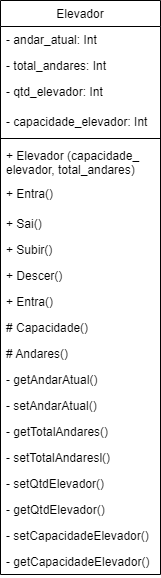

The diagram above was exported from draw.io. Its source (the exported page's mxGraphModel, read from the mxfile embedded in the PNG):
<mxGraphModel dx="880" dy="468" grid="1" gridSize="10" guides="1" tooltips="1" connect="1" arrows="1" fold="1" page="1" pageScale="1" pageWidth="827" pageHeight="1169" math="0" shadow="0">
  <root>
    <mxCell id="WIyWlLk6GJQsqaUBKTNV-0" />
    <mxCell id="WIyWlLk6GJQsqaUBKTNV-1" parent="WIyWlLk6GJQsqaUBKTNV-0" />
    <mxCell id="Wdo6GWypS7CO99Vetfix-0" value="Elevador" style="swimlane;fontStyle=0;align=center;verticalAlign=top;childLayout=stackLayout;horizontal=1;startSize=26;horizontalStack=0;resizeParent=1;resizeLast=0;collapsible=1;marginBottom=0;rounded=0;shadow=0;strokeWidth=1;" vertex="1" parent="WIyWlLk6GJQsqaUBKTNV-1">
      <mxGeometry x="360" y="120" width="160" height="574" as="geometry">
        <mxRectangle x="550" y="140" width="160" height="26" as="alternateBounds" />
      </mxGeometry>
    </mxCell>
    <mxCell id="Wdo6GWypS7CO99Vetfix-1" value="- andar_atual: Int" style="text;align=left;verticalAlign=top;spacingLeft=4;spacingRight=4;overflow=hidden;rotatable=0;points=[[0,0.5],[1,0.5]];portConstraint=eastwest;" vertex="1" parent="Wdo6GWypS7CO99Vetfix-0">
      <mxGeometry y="26" width="160" height="26" as="geometry" />
    </mxCell>
    <mxCell id="Wdo6GWypS7CO99Vetfix-2" value="- total_andares: Int " style="text;align=left;verticalAlign=top;spacingLeft=4;spacingRight=4;overflow=hidden;rotatable=0;points=[[0,0.5],[1,0.5]];portConstraint=eastwest;rounded=0;shadow=0;html=0;" vertex="1" parent="Wdo6GWypS7CO99Vetfix-0">
      <mxGeometry y="52" width="160" height="26" as="geometry" />
    </mxCell>
    <mxCell id="Wdo6GWypS7CO99Vetfix-4" value="- qtd_elevador: Int" style="text;align=left;verticalAlign=top;spacingLeft=4;spacingRight=4;overflow=hidden;rotatable=0;points=[[0,0.5],[1,0.5]];portConstraint=eastwest;rounded=0;shadow=0;html=0;" vertex="1" parent="Wdo6GWypS7CO99Vetfix-0">
      <mxGeometry y="78" width="160" height="30" as="geometry" />
    </mxCell>
    <mxCell id="Wdo6GWypS7CO99Vetfix-3" value="- capacidade_elevador: Int" style="text;align=left;verticalAlign=top;spacingLeft=4;spacingRight=4;overflow=hidden;rotatable=0;points=[[0,0.5],[1,0.5]];portConstraint=eastwest;rounded=0;shadow=0;html=0;" vertex="1" parent="Wdo6GWypS7CO99Vetfix-0">
      <mxGeometry y="108" width="160" height="26" as="geometry" />
    </mxCell>
    <mxCell id="Wdo6GWypS7CO99Vetfix-5" value="" style="line;html=1;strokeWidth=1;align=left;verticalAlign=middle;spacingTop=-1;spacingLeft=3;spacingRight=3;rotatable=0;labelPosition=right;points=[];portConstraint=eastwest;" vertex="1" parent="Wdo6GWypS7CO99Vetfix-0">
      <mxGeometry y="134" width="160" height="8" as="geometry" />
    </mxCell>
    <mxCell id="Wdo6GWypS7CO99Vetfix-6" value="+ Elevador (capacidade_&#10;elevador, total_andares)" style="text;align=left;verticalAlign=top;spacingLeft=4;spacingRight=4;overflow=hidden;rotatable=0;points=[[0,0.5],[1,0.5]];portConstraint=eastwest;" vertex="1" parent="Wdo6GWypS7CO99Vetfix-0">
      <mxGeometry y="142" width="160" height="38" as="geometry" />
    </mxCell>
    <mxCell id="Wdo6GWypS7CO99Vetfix-7" value="+ Entra()" style="text;align=left;verticalAlign=top;spacingLeft=4;spacingRight=4;overflow=hidden;rotatable=0;points=[[0,0.5],[1,0.5]];portConstraint=eastwest;" vertex="1" parent="Wdo6GWypS7CO99Vetfix-0">
      <mxGeometry y="180" width="160" height="30" as="geometry" />
    </mxCell>
    <mxCell id="Wdo6GWypS7CO99Vetfix-8" value="+ Sai()" style="text;align=left;verticalAlign=top;spacingLeft=4;spacingRight=4;overflow=hidden;rotatable=0;points=[[0,0.5],[1,0.5]];portConstraint=eastwest;" vertex="1" parent="Wdo6GWypS7CO99Vetfix-0">
      <mxGeometry y="210" width="160" height="26" as="geometry" />
    </mxCell>
    <mxCell id="Wdo6GWypS7CO99Vetfix-9" value="+ Subir()" style="text;align=left;verticalAlign=top;spacingLeft=4;spacingRight=4;overflow=hidden;rotatable=0;points=[[0,0.5],[1,0.5]];portConstraint=eastwest;" vertex="1" parent="Wdo6GWypS7CO99Vetfix-0">
      <mxGeometry y="236" width="160" height="26" as="geometry" />
    </mxCell>
    <mxCell id="Wdo6GWypS7CO99Vetfix-10" value="+ Descer()" style="text;align=left;verticalAlign=top;spacingLeft=4;spacingRight=4;overflow=hidden;rotatable=0;points=[[0,0.5],[1,0.5]];portConstraint=eastwest;" vertex="1" parent="Wdo6GWypS7CO99Vetfix-0">
      <mxGeometry y="262" width="160" height="26" as="geometry" />
    </mxCell>
    <mxCell id="Wdo6GWypS7CO99Vetfix-11" value="+ Entra()" style="text;align=left;verticalAlign=top;spacingLeft=4;spacingRight=4;overflow=hidden;rotatable=0;points=[[0,0.5],[1,0.5]];portConstraint=eastwest;" vertex="1" parent="Wdo6GWypS7CO99Vetfix-0">
      <mxGeometry y="288" width="160" height="26" as="geometry" />
    </mxCell>
    <mxCell id="Wdo6GWypS7CO99Vetfix-12" value="# Capacidade()" style="text;align=left;verticalAlign=top;spacingLeft=4;spacingRight=4;overflow=hidden;rotatable=0;points=[[0,0.5],[1,0.5]];portConstraint=eastwest;" vertex="1" parent="Wdo6GWypS7CO99Vetfix-0">
      <mxGeometry y="314" width="160" height="26" as="geometry" />
    </mxCell>
    <mxCell id="Wdo6GWypS7CO99Vetfix-13" value="# Andares()" style="text;align=left;verticalAlign=top;spacingLeft=4;spacingRight=4;overflow=hidden;rotatable=0;points=[[0,0.5],[1,0.5]];portConstraint=eastwest;" vertex="1" parent="Wdo6GWypS7CO99Vetfix-0">
      <mxGeometry y="340" width="160" height="26" as="geometry" />
    </mxCell>
    <mxCell id="Wdo6GWypS7CO99Vetfix-14" value="- getAndarAtual()" style="text;align=left;verticalAlign=top;spacingLeft=4;spacingRight=4;overflow=hidden;rotatable=0;points=[[0,0.5],[1,0.5]];portConstraint=eastwest;" vertex="1" parent="Wdo6GWypS7CO99Vetfix-0">
      <mxGeometry y="366" width="160" height="26" as="geometry" />
    </mxCell>
    <mxCell id="Wdo6GWypS7CO99Vetfix-15" value="- setAndarAtual()" style="text;align=left;verticalAlign=top;spacingLeft=4;spacingRight=4;overflow=hidden;rotatable=0;points=[[0,0.5],[1,0.5]];portConstraint=eastwest;" vertex="1" parent="Wdo6GWypS7CO99Vetfix-0">
      <mxGeometry y="392" width="160" height="26" as="geometry" />
    </mxCell>
    <mxCell id="Wdo6GWypS7CO99Vetfix-16" value="- getTotalAndares()" style="text;align=left;verticalAlign=top;spacingLeft=4;spacingRight=4;overflow=hidden;rotatable=0;points=[[0,0.5],[1,0.5]];portConstraint=eastwest;" vertex="1" parent="Wdo6GWypS7CO99Vetfix-0">
      <mxGeometry y="418" width="160" height="26" as="geometry" />
    </mxCell>
    <mxCell id="Wdo6GWypS7CO99Vetfix-17" value="- setTotalAndaresl()" style="text;align=left;verticalAlign=top;spacingLeft=4;spacingRight=4;overflow=hidden;rotatable=0;points=[[0,0.5],[1,0.5]];portConstraint=eastwest;" vertex="1" parent="Wdo6GWypS7CO99Vetfix-0">
      <mxGeometry y="444" width="160" height="26" as="geometry" />
    </mxCell>
    <mxCell id="Wdo6GWypS7CO99Vetfix-18" value="- setQtdElevador()" style="text;align=left;verticalAlign=top;spacingLeft=4;spacingRight=4;overflow=hidden;rotatable=0;points=[[0,0.5],[1,0.5]];portConstraint=eastwest;" vertex="1" parent="Wdo6GWypS7CO99Vetfix-0">
      <mxGeometry y="470" width="160" height="26" as="geometry" />
    </mxCell>
    <mxCell id="Wdo6GWypS7CO99Vetfix-19" value="- getQtdElevador()" style="text;align=left;verticalAlign=top;spacingLeft=4;spacingRight=4;overflow=hidden;rotatable=0;points=[[0,0.5],[1,0.5]];portConstraint=eastwest;" vertex="1" parent="Wdo6GWypS7CO99Vetfix-0">
      <mxGeometry y="496" width="160" height="26" as="geometry" />
    </mxCell>
    <mxCell id="Wdo6GWypS7CO99Vetfix-20" value="- setCapacidadeElevador()" style="text;align=left;verticalAlign=top;spacingLeft=4;spacingRight=4;overflow=hidden;rotatable=0;points=[[0,0.5],[1,0.5]];portConstraint=eastwest;" vertex="1" parent="Wdo6GWypS7CO99Vetfix-0">
      <mxGeometry y="522" width="160" height="26" as="geometry" />
    </mxCell>
    <mxCell id="Wdo6GWypS7CO99Vetfix-21" value="- getCapacidadeElevador()" style="text;align=left;verticalAlign=top;spacingLeft=4;spacingRight=4;overflow=hidden;rotatable=0;points=[[0,0.5],[1,0.5]];portConstraint=eastwest;" vertex="1" parent="Wdo6GWypS7CO99Vetfix-0">
      <mxGeometry y="548" width="160" height="26" as="geometry" />
    </mxCell>
  </root>
</mxGraphModel>